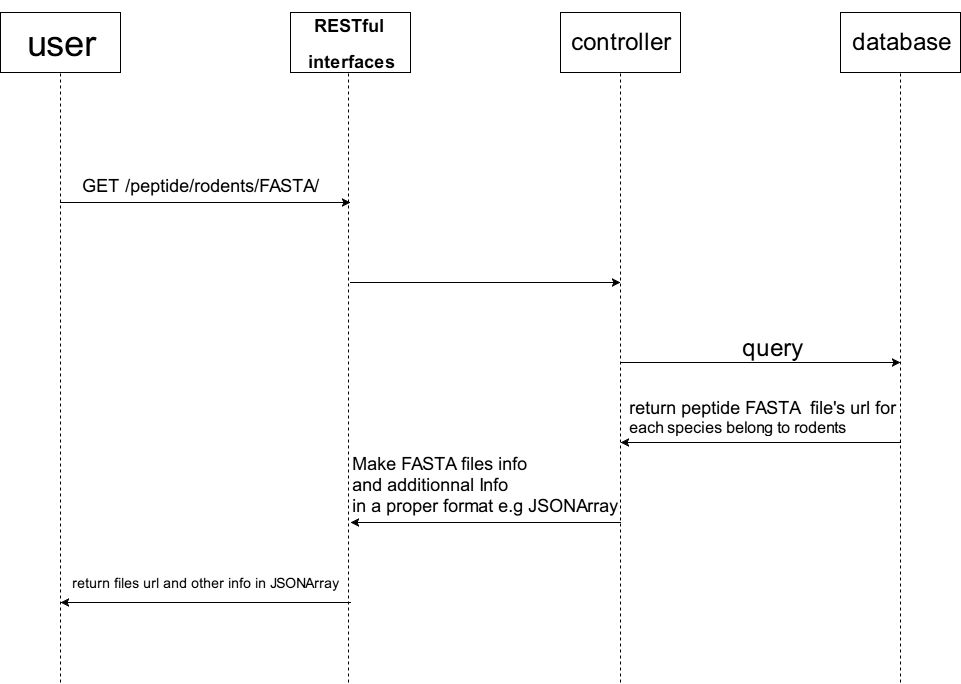

The diagram above was exported from draw.io. Its source (the exported page's mxGraphModel, read from the mxfile embedded in the PNG):
<mxGraphModel dx="1430" dy="1148" grid="1" gridSize="10" guides="1" tooltips="1" connect="1" arrows="1" fold="1" page="0" pageScale="1.5" pageWidth="826" pageHeight="1169" background="#ffffff" math="0" shadow="0">
  <root>
    <mxCell id="0" style=";html=1;" />
    <mxCell id="1" style=";html=1;" parent="0" />
    <mxCell id="92" value="&lt;font style=&quot;font-size: 36px&quot;&gt;user&lt;/font&gt;" style="whiteSpace=wrap;html=1;" vertex="1" parent="1">
      <mxGeometry x="20" y="10" width="120" height="60" as="geometry" />
    </mxCell>
    <mxCell id="93" value="" style="endArrow=none;dashed=1;html=1;entryX=0.5;entryY=1;" edge="1" parent="1" target="92">
      <mxGeometry width="50" height="50" relative="1" as="geometry">
        <mxPoint x="80" y="680" as="sourcePoint" />
        <mxPoint x="60" y="90" as="targetPoint" />
      </mxGeometry>
    </mxCell>
    <mxCell id="94" value="" style="endArrow=classic;html=1;" edge="1" parent="1">
      <mxGeometry width="50" height="50" relative="1" as="geometry">
        <mxPoint x="80" y="200" as="sourcePoint" />
        <mxPoint x="370" y="200" as="targetPoint" />
      </mxGeometry>
    </mxCell>
    <mxCell id="95" value="&lt;h2 id=&quot;GoogleSummerofCode-Projects:RESTfulAPIDevelopment&quot;&gt;RESTful&amp;nbsp;&lt;/h2&gt;&lt;h2 id=&quot;GoogleSummerofCode-Projects:RESTfulAPIDevelopment&quot;&gt;interfaces&lt;/h2&gt;" style="whiteSpace=wrap;html=1;" vertex="1" parent="1">
      <mxGeometry x="310" y="10" width="120" height="60" as="geometry" />
    </mxCell>
    <mxCell id="96" value="" style="endArrow=none;dashed=1;html=1;entryX=0.483;entryY=1;entryPerimeter=0;" edge="1" parent="1" target="95">
      <mxGeometry x="90" y="80" width="50" height="50" as="geometry">
        <mxPoint x="368" y="680" as="sourcePoint" />
        <mxPoint x="368" y="77" as="targetPoint" />
      </mxGeometry>
    </mxCell>
    <mxCell id="97" value="&lt;font style=&quot;font-size: 18px&quot;&gt;GET /peptide/rodents/FASTA/&lt;/font&gt;" style="text;html=1;resizable=0;autosize=1;align=left;verticalAlign=top;spacingTop=-4;points=[];" vertex="1" parent="1">
      <mxGeometry x="100" y="170" width="250" height="20" as="geometry" />
    </mxCell>
    <mxCell id="100" value="" style="endArrow=classic;html=1;" edge="1" parent="1">
      <mxGeometry width="50" height="50" relative="1" as="geometry">
        <mxPoint x="370" y="280" as="sourcePoint" />
        <mxPoint x="640" y="280" as="targetPoint" />
      </mxGeometry>
    </mxCell>
    <mxCell id="101" value="&lt;font style=&quot;font-size: 24px&quot;&gt;controller&lt;/font&gt;" style="whiteSpace=wrap;html=1;" vertex="1" parent="1">
      <mxGeometry x="580" y="10" width="120" height="60" as="geometry" />
    </mxCell>
    <mxCell id="102" value="" style="endArrow=none;dashed=1;html=1;entryX=0.5;entryY=1;" edge="1" parent="1" target="101">
      <mxGeometry width="50" height="50" relative="1" as="geometry">
        <mxPoint x="640" y="680" as="sourcePoint" />
        <mxPoint x="70" y="420" as="targetPoint" />
      </mxGeometry>
    </mxCell>
    <mxCell id="104" value="&lt;font style=&quot;font-size: 24px&quot;&gt;database&lt;/font&gt;" style="whiteSpace=wrap;html=1;" vertex="1" parent="1">
      <mxGeometry x="860" y="10" width="120" height="60" as="geometry" />
    </mxCell>
    <mxCell id="105" value="" style="endArrow=none;dashed=1;html=1;entryX=0.5;entryY=1;" edge="1" parent="1" target="104">
      <mxGeometry width="50" height="50" relative="1" as="geometry">
        <mxPoint x="920" y="680" as="sourcePoint" />
        <mxPoint x="70" y="420" as="targetPoint" />
      </mxGeometry>
    </mxCell>
    <mxCell id="106" value="" style="endArrow=classic;html=1;" edge="1" parent="1">
      <mxGeometry width="50" height="50" relative="1" as="geometry">
        <mxPoint x="640" y="360" as="sourcePoint" />
        <mxPoint x="920" y="360" as="targetPoint" />
      </mxGeometry>
    </mxCell>
    <mxCell id="108" value="&lt;font style=&quot;font-size: 24px&quot;&gt;query&lt;/font&gt;" style="text;html=1;resizable=0;autosize=1;align=left;verticalAlign=top;spacingTop=-4;points=[];" vertex="1" parent="1">
      <mxGeometry x="760" y="330" width="80" height="20" as="geometry" />
    </mxCell>
    <mxCell id="109" value="" style="endArrow=classic;html=1;" edge="1" parent="1">
      <mxGeometry width="50" height="50" relative="1" as="geometry">
        <mxPoint x="920" y="440" as="sourcePoint" />
        <mxPoint x="640" y="440" as="targetPoint" />
      </mxGeometry>
    </mxCell>
    <mxCell id="111" value="&lt;font style=&quot;font-size: 18px&quot;&gt;return peptide FASTA &amp;nbsp;file's url for&amp;nbsp;&lt;/font&gt;&lt;div&gt;&lt;font size=&quot;3&quot;&gt;each species belong to rodents&lt;/font&gt;&lt;/div&gt;" style="text;html=1;resizable=0;points=[];autosize=1;align=left;verticalAlign=top;spacingTop=-4;" vertex="1" parent="1">
      <mxGeometry x="647" y="392" width="290" height="30" as="geometry" />
    </mxCell>
    <mxCell id="112" value="" style="endArrow=classic;html=1;" edge="1" parent="1">
      <mxGeometry width="50" height="50" relative="1" as="geometry">
        <mxPoint x="640" y="520" as="sourcePoint" />
        <mxPoint x="370" y="520" as="targetPoint" />
      </mxGeometry>
    </mxCell>
    <mxCell id="113" value="&lt;font style=&quot;font-size: 18px&quot;&gt;Make FASTA files info&amp;nbsp;&lt;/font&gt;&lt;div&gt;&lt;font style=&quot;font-size: 18px&quot;&gt;and additionnal Info&amp;nbsp;&lt;/font&gt;&lt;/div&gt;&lt;div&gt;&lt;span style=&quot;font-size: 18px ; line-height: 1.2&quot;&gt;in a proper format e.g JSONArray&lt;/span&gt;&lt;/div&gt;" style="text;html=1;resizable=0;autosize=1;align=left;verticalAlign=top;spacingTop=-4;points=[];" vertex="1" parent="1">
      <mxGeometry x="370" y="448" width="280" height="50" as="geometry" />
    </mxCell>
    <mxCell id="114" value="" style="endArrow=classic;html=1;" edge="1" parent="1">
      <mxGeometry width="50" height="50" relative="1" as="geometry">
        <mxPoint x="370" y="600" as="sourcePoint" />
        <mxPoint x="80" y="600" as="targetPoint" />
      </mxGeometry>
    </mxCell>
    <mxCell id="115" value="&lt;font style=&quot;font-size: 14px&quot;&gt;return files url and other info in JSONArray&lt;/font&gt;" style="text;html=1;resizable=0;autosize=1;align=left;verticalAlign=top;spacingTop=-4;points=[];" vertex="1" parent="1">
      <mxGeometry x="90" y="570" width="280" height="20" as="geometry" />
    </mxCell>
  </root>
</mxGraphModel>